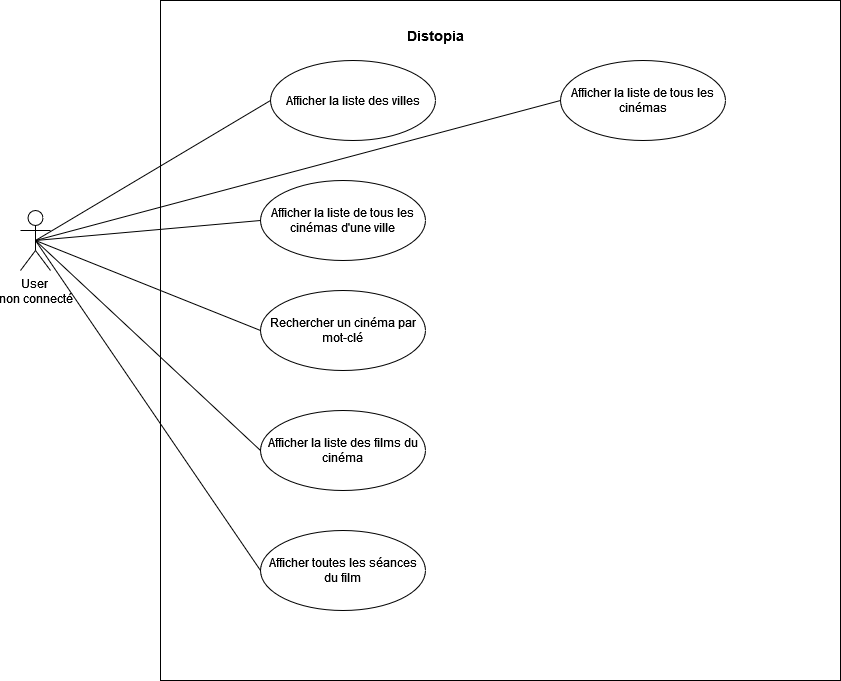

The diagram above was exported from draw.io. Its source (the exported page's mxGraphModel, read from the mxfile embedded in the PNG):
<mxGraphModel dx="1050" dy="566" grid="1" gridSize="10" guides="1" tooltips="1" connect="1" arrows="1" fold="1" page="1" pageScale="1" pageWidth="1169" pageHeight="1654" math="0" shadow="0">
  <root>
    <mxCell id="0" />
    <mxCell id="1" parent="0" />
    <mxCell id="LEwShemzUX0szG-OB68V-1" value="" style="whiteSpace=wrap;html=1;aspect=fixed;" parent="1" vertex="1">
      <mxGeometry x="260" y="20" width="680" height="680" as="geometry" />
    </mxCell>
    <mxCell id="LEwShemzUX0szG-OB68V-2" value="&lt;div&gt;User&amp;nbsp;&lt;/div&gt;&lt;div&gt;non connecté&lt;/div&gt;" style="shape=umlActor;verticalLabelPosition=bottom;verticalAlign=top;html=1;outlineConnect=0;" parent="1" vertex="1">
      <mxGeometry x="120" y="230" width="30" height="60" as="geometry" />
    </mxCell>
    <mxCell id="LEwShemzUX0szG-OB68V-3" value="&lt;b&gt;&lt;font style=&quot;font-size: 14px;&quot;&gt;Distopia&lt;/font&gt;&lt;/b&gt;" style="text;html=1;align=center;verticalAlign=middle;whiteSpace=wrap;rounded=0;" parent="1" vertex="1">
      <mxGeometry x="505" y="40" width="60" height="30" as="geometry" />
    </mxCell>
    <mxCell id="LEwShemzUX0szG-OB68V-4" value="Afficher la liste des villes" style="ellipse;whiteSpace=wrap;html=1;" parent="1" vertex="1">
      <mxGeometry x="370" y="80" width="165" height="80" as="geometry" />
    </mxCell>
    <mxCell id="LEwShemzUX0szG-OB68V-5" value="Afficher la liste de tous les cinémas" style="ellipse;whiteSpace=wrap;html=1;" parent="1" vertex="1">
      <mxGeometry x="660" y="80" width="165" height="80" as="geometry" />
    </mxCell>
    <mxCell id="LEwShemzUX0szG-OB68V-7" value="Afficher la liste de tous les cinémas d'une ville" style="ellipse;whiteSpace=wrap;html=1;" parent="1" vertex="1">
      <mxGeometry x="360" y="200" width="165" height="80" as="geometry" />
    </mxCell>
    <mxCell id="LEwShemzUX0szG-OB68V-9" value="" style="endArrow=none;html=1;rounded=0;exitX=0.5;exitY=0.5;exitDx=0;exitDy=0;exitPerimeter=0;entryX=0;entryY=0.5;entryDx=0;entryDy=0;" parent="1" source="LEwShemzUX0szG-OB68V-2" target="LEwShemzUX0szG-OB68V-4" edge="1">
      <mxGeometry width="50" height="50" relative="1" as="geometry">
        <mxPoint x="310" y="230" as="sourcePoint" />
        <mxPoint x="360" y="180" as="targetPoint" />
      </mxGeometry>
    </mxCell>
    <mxCell id="LEwShemzUX0szG-OB68V-10" value="" style="endArrow=none;html=1;rounded=0;entryX=0;entryY=0.5;entryDx=0;entryDy=0;exitX=0.5;exitY=0.5;exitDx=0;exitDy=0;exitPerimeter=0;" parent="1" source="LEwShemzUX0szG-OB68V-2" target="LEwShemzUX0szG-OB68V-5" edge="1">
      <mxGeometry width="50" height="50" relative="1" as="geometry">
        <mxPoint x="300" y="280" as="sourcePoint" />
        <mxPoint x="350" y="230" as="targetPoint" />
      </mxGeometry>
    </mxCell>
    <mxCell id="LEwShemzUX0szG-OB68V-11" value="" style="endArrow=none;html=1;rounded=0;entryX=0;entryY=0.5;entryDx=0;entryDy=0;exitX=0.5;exitY=0.5;exitDx=0;exitDy=0;exitPerimeter=0;" parent="1" source="LEwShemzUX0szG-OB68V-2" target="LEwShemzUX0szG-OB68V-7" edge="1">
      <mxGeometry width="50" height="50" relative="1" as="geometry">
        <mxPoint x="290" y="340" as="sourcePoint" />
        <mxPoint x="340" y="290" as="targetPoint" />
      </mxGeometry>
    </mxCell>
    <mxCell id="LEwShemzUX0szG-OB68V-13" value="Rechercher un cinéma par mot-clé" style="ellipse;whiteSpace=wrap;html=1;" parent="1" vertex="1">
      <mxGeometry x="360" y="310" width="165" height="80" as="geometry" />
    </mxCell>
    <mxCell id="LEwShemzUX0szG-OB68V-15" value="" style="endArrow=none;html=1;rounded=0;entryX=0;entryY=0.5;entryDx=0;entryDy=0;exitX=0.5;exitY=0.5;exitDx=0;exitDy=0;exitPerimeter=0;" parent="1" source="LEwShemzUX0szG-OB68V-2" target="LEwShemzUX0szG-OB68V-13" edge="1">
      <mxGeometry width="50" height="50" relative="1" as="geometry">
        <mxPoint x="310" y="460" as="sourcePoint" />
        <mxPoint x="360" y="410" as="targetPoint" />
      </mxGeometry>
    </mxCell>
    <mxCell id="LEwShemzUX0szG-OB68V-16" value="Afficher la liste des films du cinéma" style="ellipse;whiteSpace=wrap;html=1;" parent="1" vertex="1">
      <mxGeometry x="360" y="430" width="165" height="80" as="geometry" />
    </mxCell>
    <mxCell id="LEwShemzUX0szG-OB68V-18" value="" style="endArrow=none;html=1;rounded=0;entryX=0;entryY=0.5;entryDx=0;entryDy=0;exitX=0.5;exitY=0.5;exitDx=0;exitDy=0;exitPerimeter=0;" parent="1" source="LEwShemzUX0szG-OB68V-2" target="LEwShemzUX0szG-OB68V-16" edge="1">
      <mxGeometry width="50" height="50" relative="1" as="geometry">
        <mxPoint x="260" y="460" as="sourcePoint" />
        <mxPoint x="310" y="410" as="targetPoint" />
      </mxGeometry>
    </mxCell>
    <mxCell id="LEwShemzUX0szG-OB68V-19" value="Afficher toutes les séances du film" style="ellipse;whiteSpace=wrap;html=1;" parent="1" vertex="1">
      <mxGeometry x="360" y="550" width="165" height="80" as="geometry" />
    </mxCell>
    <mxCell id="LEwShemzUX0szG-OB68V-21" value="" style="endArrow=none;html=1;rounded=0;entryX=0;entryY=0.5;entryDx=0;entryDy=0;exitX=0.5;exitY=0.5;exitDx=0;exitDy=0;exitPerimeter=0;" parent="1" source="LEwShemzUX0szG-OB68V-2" target="LEwShemzUX0szG-OB68V-19" edge="1">
      <mxGeometry width="50" height="50" relative="1" as="geometry">
        <mxPoint x="270" y="590" as="sourcePoint" />
        <mxPoint x="320" y="540" as="targetPoint" />
      </mxGeometry>
    </mxCell>
  </root>
</mxGraphModel>